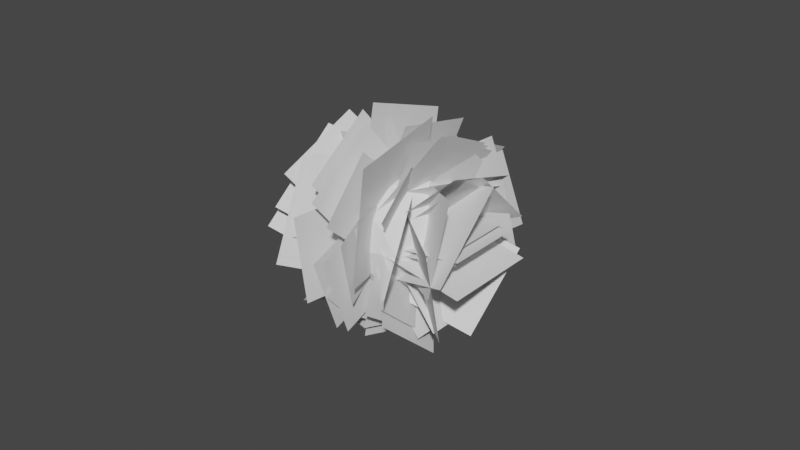 # Source: Leaves03.blend  (saved by Blender 2.80.75; exported with 4.5.12 LTS)
import bpy
from mathutils import Matrix  # noqa: F401  (used for matrix-valued properties, if any)

bpy.ops.wm.read_factory_settings(use_empty=True)
scene = bpy.context.scene
scene.name = 'Scene'

# ---- collections
col_collection = bpy.data.collections.new('Collection'); scene.collection.children.link(col_collection)

# ---- world
world_world = bpy.data.worlds.new('World'); scene.world = world_world
world_world.use_nodes = True; world_world.node_tree.nodes.clear()
_N = world_world.node_tree.nodes; _L = world_world.node_tree.links
n0 = _N.new('ShaderNodeOutputWorld'); n0.name = 'World Output'; n0.location = (300, 300)
n1 = _N.new('ShaderNodeBackground'); n1.name = 'Background'; n1.location = (10, 300)
n1.inputs[0].default_value = (0.05088, 0.05088, 0.05088, 1.0)
_L.new(n1.outputs[0], n0.inputs[0])
n0.is_active_output = True
world_world.color = (0.05088, 0.05088, 0.05088)
world_world.use_sun_shadow = False
world_world.sun_shadow_jitter_overblur = 0.0

# ---- meshes
me_icosphere = bpy.data.meshes.new('Icosphere')
me_icosphere.from_pydata([(0.0, 0.0, -1.0), (0.7236, -0.5257, -0.4472), (-0.2764, -0.8506, -0.4472), (-0.8944, 0.0, -0.4472), (-0.2764, 0.8506, -0.4472), (0.7236, 0.5257, -0.4472), (0.2764, -0.8506, 0.4472), (-0.7236, -0.5257, 0.4472), (-0.7236, 0.5257, 0.4472), (0.2764, 0.8506, 0.4472), (0.8944, 0.0, 0.4472), (0.0, 0.0, 1.0), (-0.1625, -0.5, -0.8507), (0.4253, -0.309, -0.8507), (0.2629, -0.809, -0.5257), (0.8506, 0.0, -0.5257), (0.4253, 0.309, -0.8507), (-0.5257, 0.0, -0.8507), (-0.6882, -0.5, -0.5257), (-0.1625, 0.5, -0.8507), (-0.6882, 0.5, -0.5257), (0.2629, 0.809, -0.5257), (0.9511, -0.309, 0.0), (0.9511, 0.309, 0.0), (0.0, -1.0, 0.0), (0.5878, -0.809, 0.0), (-0.9511, -0.309, 0.0), (-0.5878, -0.809, 0.0), (-0.5878, 0.809, 0.0), (-0.9511, 0.309, 0.0), (0.5878, 0.809, 0.0), (0.0, 1.0, 0.0), (0.6882, -0.5, 0.5257), (-0.2629, -0.809, 0.5257), (-0.8506, 0.0, 0.5257), (-0.2629, 0.809, 0.5257), (0.6882, 0.5, 0.5257), (0.1625, -0.5, 0.8507), (0.5257, 0.0, 0.8507), (-0.4253, -0.309, 0.8507), (-0.4253, 0.309, 0.8507), (0.1625, 0.5, 0.8507)], [], [(0, 13, 12), (1, 13, 15), (0, 12, 17), (0, 17, 19), (0, 19, 16), (1, 15, 22), (2, 14, 24), (3, 18, 26), (4, 20, 28), (5, 21, 30), (1, 22, 25), (2, 24, 27), (3, 26, 29), (4, 28, 31), (5, 30, 23), (6, 32, 37), (7, 33, 39), (8, 34, 40), (9, 35, 41), (10, 36, 38), (38, 41, 11), (38, 36, 41), (36, 9, 41), (41, 40, 11), (41, 35, 40), (35, 8, 40), (40, 39, 11), (40, 34, 39), (34, 7, 39), (39, 37, 11), (39, 33, 37), (33, 6, 37), (37, 38, 11), (37, 32, 38), (32, 10, 38), (23, 36, 10), (23, 30, 36), (30, 9, 36), (31, 35, 9), (31, 28, 35), (28, 8, 35), (29, 34, 8), (29, 26, 34), (26, 7, 34), (27, 33, 7), (27, 24, 33), (24, 6, 33), (25, 32, 6), (25, 22, 32), (22, 10, 32), (30, 31, 9), (30, 21, 31), (21, 4, 31), (28, 29, 8), (28, 20, 29), (20, 3, 29), (26, 27, 7), (26, 18, 27), (18, 2, 27), (24, 25, 6), (24, 14, 25), (14, 1, 25), (22, 23, 10), (22, 15, 23), (15, 5, 23), (16, 21, 5), (16, 19, 21), (19, 4, 21), (19, 20, 4), (19, 17, 20), (17, 3, 20), (17, 18, 3), (17, 12, 18), (12, 2, 18), (15, 16, 5), (15, 13, 16), (13, 0, 16), (12, 14, 2), (12, 13, 14), (13, 1, 14)])
_uv = me_icosphere.uv_layers.new(name='UVMap')
_uv.uv.foreach_set('vector', [0.2487, 0.8441, 0.1939, 0.6807, 0.325, 0.7138, 0.1273, 0.5432, 0.1939, 0.6807, 0.04775, 0.6807, 0.2487, 0.8441, 0.325, 0.7138, 0.3311, 0.9111, 0.2487, 0.8441, 0.3311, 0.9111, 0.2039, 1.0, 0.2487, 0.8441, 0.2039, 1.0, 0.1191, 0.8576, 0.1273, 0.5432, 0.04775, 0.6807, 0.01712, 0.5369, 0.4436, 0.4429, 0.4045, 0.5369, 0.3354, 0.371, 0.6616, 0.2684, 0.559, 0.371, 0.559, 0.1659, 0.7514, 0.1536, 0.8813, 0.1465, 0.802, 0.3196, 0.1082, 0.4429, 9.416e-07, 0.371, 0.09549, 0.2684, 0.7973, 0.9972, 0.7142, 0.8637, 0.8603, 0.8565, 0.4436, 0.4429, 0.3354, 0.371, 0.4309, 0.2684, 0.6616, 0.2684, 0.559, 0.1659, 0.6708, 0.1025, 0.7514, 0.1536, 0.802, 0.3196, 0.6719, 0.28, 0.1082, 0.4429, 0.09549, 0.2684, 0.2236, 0.371, 0.9108, 0.6905, 0.781, 0.6834, 0.862, 0.5369, 0.6623, 0.8441, 0.6046, 1.0, 0.5432, 0.8576, 0.535, 0.5432, 0.6145, 0.6807, 0.4684, 0.6807, 0.1082, 0.094, 0.0691, 0.0, 0.2073, 1.384e-07, 0.3262, 0.2684, 0.2236, 0.1659, 0.3354, 0.1025, 0.3311, 0.9111, 0.3373, 0.7138, 0.4136, 0.8441, 0.3354, 0.1025, 0.2236, 0.1659, 0.2073, 1.384e-07, 0.2236, 0.1659, 0.1082, 0.094, 0.2073, 1.384e-07, 0.3373, 0.7138, 0.4684, 0.6807, 0.4136, 0.8441, 0.3373, 0.7138, 0.4086, 0.5369, 0.4684, 0.6807, 0.4086, 0.5369, 0.535, 0.5432, 0.4684, 0.6807, 0.4684, 0.6807, 0.5432, 0.8576, 0.4136, 0.8441, 0.4684, 0.6807, 0.6145, 0.6807, 0.5432, 0.8576, 0.6145, 0.6807, 0.6623, 0.8441, 0.5432, 0.8576, 0.5432, 0.8576, 0.4584, 1.0, 0.4136, 0.8441, 0.5432, 0.8576, 0.6046, 1.0, 0.4584, 1.0, 0.9915, 0.6194, 0.9108, 0.6905, 0.862, 0.5369, 0.4584, 1.0, 0.3311, 0.9111, 0.4136, 0.8441, 0.862, 0.5369, 0.781, 0.6834, 0.7159, 0.5441, 0.781, 0.6834, 0.6623, 0.7028, 0.7159, 0.5441, 0.2236, 0.371, 0.2236, 0.1659, 0.3262, 0.2684, 0.2236, 0.371, 0.09549, 0.2684, 0.2236, 0.1659, 0.09549, 0.2684, 0.1082, 0.094, 0.2236, 0.1659, 0.0, 0.1659, 0.0691, 0.0, 0.1082, 0.094, 0.6719, 0.28, 0.802, 0.3196, 0.7386, 0.4603, 0.802, 0.3196, 0.865, 0.4603, 0.7386, 0.4603, 0.6452, 0.5369, 0.6145, 0.6807, 0.535, 0.5432, 0.6708, 0.1025, 0.559, 0.1659, 0.5427, 0.0, 0.559, 0.1659, 0.4436, 0.094, 0.5427, 0.0, 0.4309, 0.2684, 0.3354, 0.1659, 0.4436, 0.094, 0.4309, 0.2684, 0.3354, 0.371, 0.3354, 0.1659, 0.9904, 0.8169, 0.9108, 0.6905, 0.9915, 0.6194, 0.8603, 0.8565, 0.781, 0.6834, 0.9108, 0.6905, 0.8603, 0.8565, 0.7142, 0.8637, 0.781, 0.6834, 0.7142, 0.8637, 0.6623, 0.7028, 0.781, 0.6834, 0.09549, 0.2684, 0.0, 0.1659, 0.1082, 0.094, 0.09549, 0.2684, 9.416e-07, 0.371, 0.0, 0.1659, 0.6708, 0.08251, 0.7514, 0.1536, 0.6719, 0.28, 0.802, 0.3196, 0.9481, 0.3268, 0.865, 0.4603, 0.802, 0.3196, 0.8813, 0.1465, 0.9481, 0.3268, 0.8813, 0.1465, 1.0, 0.1659, 0.9481, 0.3268, 0.559, 0.1659, 0.4309, 0.2684, 0.4436, 0.094, 0.559, 0.1659, 0.559, 0.371, 0.4309, 0.2684, 0.559, 0.371, 0.4436, 0.4429, 0.4309, 0.2684, 0.9904, 0.8169, 0.8603, 0.8565, 0.9108, 0.6905, 0.9904, 0.8169, 0.9237, 0.9972, 0.8603, 0.8565, 0.9237, 0.9972, 0.7973, 0.9972, 0.8603, 0.8565, 0.3354, 0.4344, 0.2236, 0.371, 0.3262, 0.2684, 0.3354, 0.4344, 0.2073, 0.5369, 0.2236, 0.371, 0.2073, 0.5369, 0.1082, 0.4429, 0.2236, 0.371, 0.1191, 0.8576, 0.05771, 1.0, 0.0, 0.8441, 0.1191, 0.8576, 0.2039, 1.0, 0.05771, 1.0, 0.8003, 0.0, 0.7514, 0.1536, 0.6708, 0.08251, 0.8003, 0.0, 0.8813, 0.1465, 0.7514, 0.1536, 0.8003, 0.0, 0.9463, 0.00724, 0.8813, 0.1465, 0.9463, 0.00724, 1.0, 0.1659, 0.8813, 0.1465, 0.6708, 0.4344, 0.559, 0.371, 0.6616, 0.2684, 0.6708, 0.4344, 0.5427, 0.5369, 0.559, 0.371, 0.5427, 0.5369, 0.4436, 0.4429, 0.559, 0.371, 0.04775, 0.6807, 0.1191, 0.8576, 0.0, 0.8441, 0.04775, 0.6807, 0.1939, 0.6807, 0.1191, 0.8576, 0.1939, 0.6807, 0.2487, 0.8441, 0.1191, 0.8576, 0.5427, 0.5369, 0.4045, 0.5369, 0.4436, 0.4429, 0.325, 0.7138, 0.1939, 0.6807, 0.2537, 0.5369, 0.1939, 0.6807, 0.1273, 0.5432, 0.2537, 0.5369])
me_icosphere.use_remesh_preserve_volume = False
me_icosphere.use_remesh_preserve_attributes = False
me_icosphere.use_mirror_vertex_groups = False
me_icosphere.update()
me_plane = bpy.data.meshes.new('Plane')
me_plane.from_pydata([(-1.0, -1.0, 0.0), (1.0, -1.0, 0.0), (-1.0, 1.0, 0.0), (1.0, 1.0, 0.0), (1.296, -2.519, -0.2903), (-0.3605, -3.137, -0.6205), (1.993, -4.059, -0.9046), (0.3364, -4.677, -1.235), (1.852, -1.707, 0.04769), (-0.8994, -2.734, -0.5007), (3.01, -4.266, -0.9727), (0.2581, -5.292, -1.521), (1.106, -2.376, -0.07929), (-1.044, -3.178, -0.5077), (2.01, -4.375, -0.8763), (-0.1394, -5.177, -1.305), (1.036, -1.714, 0.09011), (-0.08219, -3.412, -0.8172), (2.951, -2.802, -0.233), (1.833, -4.5, -1.14), (0.9429, -2.999, -1.066), (-1.443, -1.817, -0.4342), (-0.3966, -5.135, -2.13), (-2.783, -3.953, -1.499), (0.812, -3.104, -0.4792), (-1.717, -1.852, 0.1901), (-0.6077, -5.368, -1.607), (-3.137, -4.116, -0.9382), (1.495, -1.966, -0.6449), (-1.399, -1.865, -0.5911), (1.443, -1.917, -3.54), (-1.451, -1.816, -3.487), (1.445, -1.917, -0.945), (-0.846, -1.837, -0.9025), (1.404, -1.878, -3.237), (-0.8872, -1.798, -3.195), (-0.3098, -0.4752, 0.278), (0.5921, -2.986, -1.064), (2.02, 0.9846, -0.8874), (2.922, -1.526, -2.229), (1.212, -3.268, -0.4592), (-1.445, -1.536, 0.466), (0.04109, -5.915, 1.132), (-2.616, -4.184, 2.058), (0.7426, -3.564, -0.07542), (-0.9672, -2.45, 0.5199), (-0.01087, -5.268, 0.9487), (-1.721, -4.154, 1.544), (0.5785, -3.051, -0.7489), (-1.735, -1.276, 0.1999), (-1.338, -4.55, -2.616), (-3.651, -2.775, -1.667), (-0.1411, -0.7998, 0.3066), (1.245, -2.625, -0.6689), (1.829, 0.7236, 0.2548), (3.215, -1.102, -0.7207), (0.4488, -1.016, 0.02653), (1.456, -2.343, -0.6825), (1.881, 0.09132, -0.01113), (2.888, -1.235, -0.7201), (-1.173, -2.884, 0.04699), (-1.008, -1.249, 0.9209), (-2.865, -3.11, 0.7895), (-2.7, -1.475, 1.663), (-1.174, -1.414, -0.5475), (0.8612, -0.7845, -0.2109), (-1.684, 0.579, -1.195), (0.3513, 1.209, -0.8582), (-1.111, -1.689, -0.5865), (1.41, -0.9088, -0.1697), (-1.742, 0.7794, -1.388), (0.7782, 1.559, -0.9712), (-1.446, -1.336, -0.5645), (0.3206, -0.7888, -0.2723), (-1.889, 0.3948, -1.126), (-0.122, 0.9417, -0.8343), (-1.623, -2.629, 0.2514), (0.9244, -1.582, 0.8111), (-2.442, -2.039, 2.875), (0.1054, -0.9914, 3.434), (-1.506, -2.8, 0.469), (0.8, -1.852, 0.9757), (-2.248, -2.265, 2.844), (0.0585, -1.317, 3.35), (-1.624, -2.057, -0.203), (0.8493, -0.8113, 0.4625), (-2.984, -0.3151, 1.593), (-0.5111, 0.9302, 2.258), (-1.633, -2.04, 0.3288), (0.2332, -1.101, 0.8309), (-2.659, -0.7265, 1.684), (-0.7931, 0.2131, 2.186), (-2.141, -2.389, 0.1746), (0.6553, -1.625, 0.5828), (-2.896, -0.9177, 2.591), (-0.09917, -0.1538, 2.999), (-1.533, -2.123, 0.08574), (1.448, -1.309, 0.5209), (-2.337, -0.555, 2.662), (0.644, 0.2593, 3.097), (-1.922, -2.256, 0.1028), (0.968, -1.466, 0.5246), (-2.702, -0.7355, 2.6), (0.1883, 0.0539, 3.022), (-1.949, -2.178, 0.4404), (0.3211, -1.558, 0.7718), (-2.562, -0.9842, 2.402), (-0.2914, -0.3641, 2.733), (-1.407, -1.985, 0.2598), (1.23, -1.265, 0.6446), (-2.119, -0.5986, 2.538), (0.5182, 0.1216, 2.923), (-1.142, -1.527, 0.8019), (0.961, -1.596, 0.765), (-1.071, -0.2399, 2.466), (1.033, -0.309, 2.429), (-1.21, -1.813, 0.9217), (1.058, -1.887, 0.8818), (-1.133, -0.4248, 2.716), (1.135, -0.4994, 2.676), (-1.993, -2.243, -0.4557), (1.019, -1.12, 0.1444), (-3.259, 0.5565, 0.6609), (-0.2477, 1.68, 1.261), (-0.7697, -2.819, -1.167), (0.6659, -0.2862, 0.1863), (-2.82, -0.8555, -2.667), (-1.384, 1.677, -1.313), (-1.45, -2.347, -0.961), (-0.5747, -0.803, -0.1361), (-2.699, -1.15, -1.875), (-1.824, 0.3939, -1.05), (-1.444, -2.392, -0.5775), (-0.2685, -0.6075, 0.3762), (-3.457, -1.248, -0.2378), (-2.281, 0.5364, 0.7159), (-0.8813, -2.605, -0.9729), (-0.2667, -0.1822, 0.3217), (-3.579, -1.824, -1.154), (-2.965, 0.5991, 0.1405), (-1.056, -3.346, -0.7441), (-0.4179, -0.832, 0.5996), (-3.856, -2.536, -0.9322), (-3.218, -0.02104, 0.4115), (-0.9675, -3.116, -0.7928), (-0.9642, -0.9878, 0.3447), (-3.379, -3.157, -0.7092), (-3.376, -1.029, 0.4283), (-1.73, -3.202, -0.6907), (0.1647, -0.98, 0.4967), (-4.158, -1.99, 0.915), (-2.263, 0.232, 2.102), (-1.862, -1.771, 0.4643), (1.124, -1.875, 0.4089), (-1.808, -1.822, 3.452), (1.178, -1.926, 3.396), (-1.185, -1.534, 0.8599), (1.167, -2.761, 0.2041), (-0.3399, -1.298, 3.448), (2.012, -2.526, 2.792), (-1.125, -1.436, 0.4526), (1.886, -2.664, -0.2032), (0.01364, -0.161, 3.295), (3.025, -1.388, 2.639), (-1.516, -1.028, 0.6255), (1.185, -2.129, 0.03715), (-0.4945, 0.1156, 3.175), (2.207, -0.9854, 2.587), (-1.313, -1.063, 0.06745), (1.51, -2.256, -0.5699), (-0.1699, 1.829, -0.2839), (2.653, 0.6366, -0.9213), (-0.3979, -0.8781, -0.2681), (1.446, -1.657, -0.6844), (0.3486, 1.011, -0.4976), (2.192, 0.2322, -0.914), (-1.523, -1.246, -0.4226), (0.7948, -1.162, -0.378), (-1.563, 0.6132, -1.809), (0.7545, 0.6966, -1.765), (-1.022, -1.272, -0.7657), (0.9459, -1.202, -0.7278), (-1.056, 0.3061, -1.943), (0.9118, 0.3769, -1.905), (-0.4164, -3.566, -1.413), (0.126, -0.7258, 0.1046), (-1.787, -1.97, -3.911), (-1.244, 0.8707, -2.393), (-0.8207, -3.128, -0.9533), (-0.289, -0.3432, 0.5347), (-2.164, -1.563, -3.402), (-1.632, 1.222, -1.914), (-0.6794, -2.81, -1.252), (-1.244, -1.31, -0.4504), (-2.117, -2.78, -2.322), (-2.682, -1.28, -1.52), (0.1364, -3.59, -1.295), (-0.8334, -1.015, 0.08112), (-2.331, -3.538, -3.132), (-3.301, -0.9627, -1.756), (-0.424, -2.871, -0.9163), (-1.245, -0.6908, 0.2488), (-2.513, -2.827, -2.472), (-3.334, -0.6466, -1.307), (0.04165, -3.361, -1.155), (-0.9303, -0.7807, 0.2236), (-2.431, -3.309, -2.996), (-3.403, -0.7284, -1.617), (0.1299, -3.906, -0.691), (-0.7994, -1.32, 0.6913), (-2.271, -5.41, 0.5098), (-3.2, -2.824, 1.892), (0.2164, -3.368, -0.1962), (-0.9422, -1.005, 1.066), (-1.41, -5.081, 1.518), (-2.569, -2.718, 2.781), (-0.3268, -3.7, -0.5581), (-0.03915, -0.782, 1.001), (-1.837, -4.977, 2.11), (-1.55, -2.059, 3.669), (-1.029, -1.255, 0.926), (1.326, -3.063, -0.03986), (0.9216, 0.2708, 2.827), (3.277, -1.537, 1.861), (-0.5016, -0.6899, 0.6738), (1.171, -1.974, -0.01211), (0.8837, 0.3939, 2.024), (2.556, -0.8897, 1.338), (-0.3984, -0.7199, 0.7262), (0.8319, -3.394, -0.7025), (2.632, 0.3268, 1.377), (3.862, -2.347, -0.05144), (-0.5146, -0.7715, 0.1476), (1.479, -2.071, -0.5467), (0.3641, 1.215, -1.047), (2.358, -0.08382, -1.741), (-1.334, -0.7565, -0.08604), (0.9267, -2.23, -0.8732), (-0.3381, 1.496, -1.44), (1.923, 0.02326, -2.227), (-0.944, -0.7638, 0.1473), (1.285, -2.216, -0.6287), (0.03809, 1.457, -1.188), (2.267, 0.004798, -1.964), (-0.4667, -0.2205, 0.8621), (0.8379, -2.881, -0.5596), (1.364, 1.709, -1.068), (2.669, -0.9516, -2.49), (-0.2832, -0.7239, -0.1451), (0.7053, -2.74, -1.222), (1.104, 0.7379, -1.607), (2.093, -1.278, -2.685), (-0.2134, -0.4447, 0.2202), (0.7844, -2.479, -0.8671), (1.187, 1.031, -1.256), (2.185, -1.004, -2.343), (0.732, -0.8679, -0.08253), (0.5348, -2.869, -1.152), (1.768, 0.007444, -1.912), (1.57, -1.993, -2.981), (-0.2236, -2.912, -1.109), (-1.397, -1.063, -0.1206), (-1.474, -2.621, -3.139), (-2.647, -0.7718, -2.151), (-0.3068, -3.321, -0.6521), (-1.518, -1.726, 0.2007), (-2.029, -4.653, -0.6068), (-3.241, -3.057, 0.246), (-0.07795, -3.062, -0.836), (-1.818, -1.895, -0.2122), (-1.339, -4.837, -1.032), (-3.079, -3.67, -0.4083), (-0.9319, -2.73, 0.6099), (0.6031, -1.537, 1.247), (-1.102, -3.517, 2.491), (0.4332, -2.324, 3.129), (-1.338, -3.149, 0.0646), (0.6576, -1.598, 0.8932), (-1.558, -4.171, 2.51), (0.4367, -2.621, 3.338), (-1.269, -3.364, 0.2022), (0.4209, -2.051, 0.904), (-1.456, -4.23, 2.273), (0.2338, -2.917, 2.975), (1.098, -1.679, 0.8765), (-0.7685, -3.13, 0.1012), (1.407, -3.14, 2.867), (-0.4599, -4.591, 2.092), (0.8998, -1.283, 0.6964), (-1.569, -3.202, -0.329), (1.308, -3.215, 3.329), (-1.161, -5.134, 2.303), (0.2644, -1.256, 0.726), (-0.2545, -3.973, -0.7258), (1.575, -2.783, 3.115), (1.056, -5.5, 1.664), (0.573, -1.481, 1.242), (0.2649, -3.095, 0.3802), (1.351, -2.388, 2.661), (1.043, -4.001, 1.799), (0.3591, -0.9142, 0.7543), (-0.03663, -3.668, -0.7171), (3.113, -1.921, 1.898), (2.717, -4.674, 0.4265), (0.7463, -1.756, 0.5952), (0.2593, -3.676, -0.4306), (2.884, -2.375, 0.7388), (2.397, -4.295, -0.287), (0.8604, -0.9099, 0.4307), (0.3141, -3.064, -0.7202), (3.259, -1.605, 0.5918), (2.713, -3.758, -0.5591), (0.9152, -1.592, 0.5086), (0.4766, -3.321, -0.4153), (2.841, -2.149, 0.6379), (2.402, -3.878, -0.286), (0.5736, -1.137, 0.06933), (0.5702, -3.319, -1.097), (3.046, -1.095, -0.01635), (3.043, -3.277, -1.182), (0.491, -0.557, 0.6491), (0.4873, -2.903, -0.6045), (3.149, -0.5119, 0.5569), (3.145, -2.858, -0.6967), (0.9467, -1.215, 0.0004596), (0.7855, -2.812, -0.8526), (2.599, -0.995, -0.7243), (2.437, -2.591, -1.577), (1.091, -1.063, 0.6586), (-0.1423, -3.457, -0.6206), (3.455, -1.32, -1.139), (2.222, -3.714, -2.418), (0.8037, -0.5866, 0.1123), (-0.8456, -2.895, -1.121), (2.609, -0.5341, -2.4), (0.96, -2.843, -3.633), (1.662, -1.662, -0.1191), (-1.446, -2.511, -0.5727), (2.5, -3.297, -2.804), (-0.6075, -4.146, -3.258), (0.9151, -1.725, 0.9576), (-1.123, -3.31, 0.111), (2.343, -3.931, 1.649), (0.3042, -5.516, 0.8022), (1.226, -1.765, 0.2694), (-0.7811, -3.325, -0.5643), (2.632, -3.937, 0.9502), (0.6248, -5.498, 0.1165), (1.118, -2.737, -0.6105), (-1.356, -2.464, -0.4643), (0.8082, -4.872, -1.86), (-1.666, -4.599, -1.714), (1.229, -2.552, -0.7154), (-1.007, -2.738, -0.8148), (1.436, -4.688, -1.379), (-0.7997, -4.874, -1.478), (0.9779, -2.81, -0.04208), (-1.212, -2.992, -0.1394), (1.181, -4.901, -0.6918), (-1.009, -5.084, -0.7891), (1.406, -2.59, -0.02782), (-1.388, -2.59, -0.02782), (1.406, -5.385, -0.02782), (-1.388, -5.385, -0.02782), (1.256, -3.041, -0.02612), (-0.6369, -3.041, -0.02612), (1.256, -4.934, -0.02612), (-0.6369, -4.934, -0.02612), (0.7926, -2.78, 0.06855), (-1.622, -2.78, 0.06855), (0.7926, -5.195, 0.06855), (-1.622, -5.195, 0.06855), (0.9842, -3.012, -0.02782), (-0.9668, -3.012, -0.02782), (0.9842, -4.963, -0.02782), (-0.9668, -4.963, -0.02782), (1.932, -2.365, -0.02612), (-1.313, -2.365, -0.02612), (1.932, -5.61, -0.02612), (-1.313, -5.61, -0.02612)], [], [(0, 1, 3, 2), (4, 5, 7, 6), (8, 9, 11, 10), (12, 13, 15, 14), (16, 17, 19, 18), (20, 21, 23, 22), (24, 25, 27, 26), (28, 29, 31, 30), (32, 33, 35, 34), (36, 37, 39, 38), (40, 41, 43, 42), (44, 45, 47, 46), (48, 49, 51, 50), (52, 53, 55, 54), (56, 57, 59, 58), (60, 61, 63, 62), (64, 65, 67, 66), (68, 69, 71, 70), (72, 73, 75, 74), (76, 77, 79, 78), (80, 81, 83, 82), (84, 85, 87, 86), (88, 89, 91, 90), (92, 93, 95, 94), (96, 97, 99, 98), (100, 101, 103, 102), (104, 105, 107, 106), (108, 109, 111, 110), (112, 113, 115, 114), (116, 117, 119, 118), (120, 121, 123, 122), (124, 125, 127, 126), (128, 129, 131, 130), (132, 133, 135, 134), (136, 137, 139, 138), (140, 141, 143, 142), (144, 145, 147, 146), (148, 149, 151, 150), (152, 153, 155, 154), (156, 157, 159, 158), (160, 161, 163, 162), (164, 165, 167, 166), (168, 169, 171, 170), (172, 173, 175, 174), (176, 177, 179, 178), (180, 181, 183, 182), (184, 185, 187, 186), (188, 189, 191, 190), (192, 193, 195, 194), (196, 197, 199, 198), (200, 201, 203, 202), (204, 205, 207, 206), (208, 209, 211, 210), (212, 213, 215, 214), (216, 217, 219, 218), (220, 221, 223, 222), (224, 225, 227, 226), (228, 229, 231, 230), (232, 233, 235, 234), (236, 237, 239, 238), (240, 241, 243, 242), (244, 245, 247, 246), (248, 249, 251, 250), (252, 253, 255, 254), (256, 257, 259, 258), (260, 261, 263, 262), (264, 265, 267, 266), (268, 269, 271, 270), (272, 273, 275, 274), (276, 277, 279, 278), (280, 281, 283, 282), (284, 285, 287, 286), (288, 289, 291, 290), (292, 293, 295, 294), (296, 297, 299, 298), (300, 301, 303, 302), (304, 305, 307, 306), (308, 309, 311, 310), (312, 313, 315, 314), (316, 317, 319, 318), (320, 321, 323, 322), (324, 325, 327, 326), (328, 329, 331, 330), (332, 333, 335, 334), (336, 337, 339, 338), (340, 341, 343, 342), (344, 345, 347, 346), (348, 349, 351, 350), (352, 353, 355, 354), (356, 357, 359, 358), (360, 361, 363, 362), (364, 365, 367, 366), (368, 369, 371, 370), (372, 373, 375, 374), (376, 377, 379, 378)])
_uv = me_plane.uv_layers.new(name='UVMap')
_uv.uv.foreach_set('vector', [0.0, 0.0, 1.0, 0.0, 1.0, 1.0, 0.0, 1.0, 0.0, 0.0, 1.0, 0.0, 1.0, 1.0, 0.0, 1.0, 0.0, 0.0, 1.0, 0.0, 1.0, 1.0, 0.0, 1.0, 0.0, 0.0, 1.0, 0.0, 1.0, 1.0, 0.0, 1.0, 0.0, 0.0, 1.0, 0.0, 1.0, 1.0, 0.0, 1.0, 0.0, 0.0, 1.0, 0.0, 1.0, 1.0, 0.0, 1.0, 0.0, 0.0, 1.0, 0.0, 1.0, 1.0, 0.0, 1.0, 0.0, 0.0, 1.0, 0.0, 1.0, 1.0, 0.0, 1.0, 0.0, 0.0, 1.0, 0.0, 1.0, 1.0, 0.0, 1.0, 0.0, 0.0, 1.0, 0.0, 1.0, 1.0, 0.0, 1.0, 0.0, 0.0, 1.0, 0.0, 1.0, 1.0, 0.0, 1.0, 0.0, 0.0, 1.0, 0.0, 1.0, 1.0, 0.0, 1.0, 0.0, 0.0, 1.0, 0.0, 1.0, 1.0, 0.0, 1.0, 0.0, 0.0, 1.0, 0.0, 1.0, 1.0, 0.0, 1.0, 0.0, 0.0, 1.0, 0.0, 1.0, 1.0, 0.0, 1.0, 0.0, 0.0, 1.0, 0.0, 1.0, 1.0, 0.0, 1.0, 0.0, 0.0, 1.0, 0.0, 1.0, 1.0, 0.0, 1.0, 0.0, 0.0, 1.0, 0.0, 1.0, 1.0, 0.0, 1.0, 0.0, 0.0, 1.0, 0.0, 1.0, 1.0, 0.0, 1.0, 0.0, 0.0, 1.0, 0.0, 1.0, 1.0, 0.0, 1.0, 0.0, 0.0, 1.0, 0.0, 1.0, 1.0, 0.0, 1.0, 0.0, 0.0, 1.0, 0.0, 1.0, 1.0, 0.0, 1.0, 0.0, 0.0, 1.0, 0.0, 1.0, 1.0, 0.0, 1.0, 0.0, 0.0, 1.0, 0.0, 1.0, 1.0, 0.0, 1.0, 0.0, 0.0, 1.0, 0.0, 1.0, 1.0, 0.0, 1.0, 0.0, 0.0, 1.0, 0.0, 1.0, 1.0, 0.0, 1.0, 0.0, 0.0, 1.0, 0.0, 1.0, 1.0, 0.0, 1.0, 0.0, 0.0, 1.0, 0.0, 1.0, 1.0, 0.0, 1.0, 0.0, 0.0, 1.0, 0.0, 1.0, 1.0, 0.0, 1.0, 0.0, 0.0, 1.0, 0.0, 1.0, 1.0, 0.0, 1.0, 0.0, 0.0, 1.0, 0.0, 1.0, 1.0, 0.0, 1.0, 0.0, 0.0, 1.0, 0.0, 1.0, 1.0, 0.0, 1.0, 0.0, 0.0, 1.0, 0.0, 1.0, 1.0, 0.0, 1.0, 0.0, 0.0, 1.0, 0.0, 1.0, 1.0, 0.0, 1.0, 0.0, 0.0, 1.0, 0.0, 1.0, 1.0, 0.0, 1.0, 0.0, 0.0, 1.0, 0.0, 1.0, 1.0, 0.0, 1.0, 0.0, 0.0, 1.0, 0.0, 1.0, 1.0, 0.0, 1.0, 0.0, 0.0, 1.0, 0.0, 1.0, 1.0, 0.0, 1.0, 0.0, 0.0, 1.0, 0.0, 1.0, 1.0, 0.0, 1.0, 0.0, 0.0, 1.0, 0.0, 1.0, 1.0, 0.0, 1.0, 0.0, 0.0, 1.0, 0.0, 1.0, 1.0, 0.0, 1.0, 0.0, 0.0, 1.0, 0.0, 1.0, 1.0, 0.0, 1.0, 0.0, 0.0, 1.0, 0.0, 1.0, 1.0, 0.0, 1.0, 0.0, 0.0, 1.0, 0.0, 1.0, 1.0, 0.0, 1.0, 0.0, 0.0, 1.0, 0.0, 1.0, 1.0, 0.0, 1.0, 0.0, 0.0, 1.0, 0.0, 1.0, 1.0, 0.0, 1.0, 0.0, 0.0, 1.0, 0.0, 1.0, 1.0, 0.0, 1.0, 0.0, 0.0, 1.0, 0.0, 1.0, 1.0, 0.0, 1.0, 0.0, 0.0, 1.0, 0.0, 1.0, 1.0, 0.0, 1.0, 0.0, 0.0, 1.0, 0.0, 1.0, 1.0, 0.0, 1.0, 0.0, 0.0, 1.0, 0.0, 1.0, 1.0, 0.0, 1.0, 0.0, 0.0, 1.0, 0.0, 1.0, 1.0, 0.0, 1.0, 0.0, 0.0, 1.0, 0.0, 1.0, 1.0, 0.0, 1.0, 0.0, 0.0, 1.0, 0.0, 1.0, 1.0, 0.0, 1.0, 0.0, 0.0, 1.0, 0.0, 1.0, 1.0, 0.0, 1.0, 0.0, 0.0, 1.0, 0.0, 1.0, 1.0, 0.0, 1.0, 0.0, 0.0, 1.0, 0.0, 1.0, 1.0, 0.0, 1.0, 0.0, 0.0, 1.0, 0.0, 1.0, 1.0, 0.0, 1.0, 0.0, 0.0, 1.0, 0.0, 1.0, 1.0, 0.0, 1.0, 0.0, 0.0, 1.0, 0.0, 1.0, 1.0, 0.0, 1.0, 0.0, 0.0, 1.0, 0.0, 1.0, 1.0, 0.0, 1.0, 0.0, 0.0, 1.0, 0.0, 1.0, 1.0, 0.0, 1.0, 0.0, 0.0, 1.0, 0.0, 1.0, 1.0, 0.0, 1.0, 0.0, 0.0, 1.0, 0.0, 1.0, 1.0, 0.0, 1.0, 0.0, 0.0, 1.0, 0.0, 1.0, 1.0, 0.0, 1.0, 0.0, 0.0, 1.0, 0.0, 1.0, 1.0, 0.0, 1.0, 0.0, 0.0, 1.0, 0.0, 1.0, 1.0, 0.0, 1.0, 0.0, 0.0, 1.0, 0.0, 1.0, 1.0, 0.0, 1.0, 0.0, 0.0, 1.0, 0.0, 1.0, 1.0, 0.0, 1.0, 0.0, 0.0, 1.0, 0.0, 1.0, 1.0, 0.0, 1.0, 0.0, 0.0, 1.0, 0.0, 1.0, 1.0, 0.0, 1.0, 0.0, 0.0, 1.0, 0.0, 1.0, 1.0, 0.0, 1.0, 0.0, 0.0, 1.0, 0.0, 1.0, 1.0, 0.0, 1.0, 0.0, 0.0, 1.0, 0.0, 1.0, 1.0, 0.0, 1.0, 0.0, 0.0, 1.0, 0.0, 1.0, 1.0, 0.0, 1.0, 0.0, 0.0, 1.0, 0.0, 1.0, 1.0, 0.0, 1.0, 0.0, 0.0, 1.0, 0.0, 1.0, 1.0, 0.0, 1.0, 0.0, 0.0, 1.0, 0.0, 1.0, 1.0, 0.0, 1.0, 0.0, 0.0, 1.0, 0.0, 1.0, 1.0, 0.0, 1.0, 0.0, 0.0, 1.0, 0.0, 1.0, 1.0, 0.0, 1.0, 0.0, 0.0, 1.0, 0.0, 1.0, 1.0, 0.0, 1.0, 0.0, 0.0, 1.0, 0.0, 1.0, 1.0, 0.0, 1.0, 0.0, 0.0, 1.0, 0.0, 1.0, 1.0, 0.0, 1.0, 0.0, 0.0, 1.0, 0.0, 1.0, 1.0, 0.0, 1.0, 0.0, 0.0, 1.0, 0.0, 1.0, 1.0, 0.0, 1.0, 0.0, 0.0, 1.0, 0.0, 1.0, 1.0, 0.0, 1.0, 0.0, 0.0, 1.0, 0.0, 1.0, 1.0, 0.0, 1.0, 0.0, 0.0, 1.0, 0.0, 1.0, 1.0, 0.0, 1.0, 0.0, 0.0, 1.0, 0.0, 1.0, 1.0, 0.0, 1.0, 0.0, 0.0, 1.0, 0.0, 1.0, 1.0, 0.0, 1.0, 0.0, 0.0, 1.0, 0.0, 1.0, 1.0, 0.0, 1.0, 0.0, 0.0, 1.0, 0.0, 1.0, 1.0, 0.0, 1.0, 0.0, 0.0, 1.0, 0.0, 1.0, 1.0, 0.0, 1.0, 0.0, 0.0, 1.0, 0.0, 1.0, 1.0, 0.0, 1.0, 0.0, 0.0, 1.0, 0.0, 1.0, 1.0, 0.0, 1.0])
me_plane.use_remesh_preserve_volume = False
me_plane.use_remesh_preserve_attributes = False
me_plane.use_mirror_vertex_groups = False
me_plane.update()

# ---- objects
ob_icosphere = bpy.data.objects.new('Icosphere', me_icosphere)
ob_plane_031 = bpy.data.objects.new('Plane.031', me_plane)

# ---- transforms, parenting, visibility, modifiers, constraints
ob_icosphere.location = (0.0, 0.0, -0.0686)
ob_icosphere.scale = (2.52, 2.52, 2.52)
ob_icosphere.lineart.crease_threshold = 0.0
_m = ob_icosphere.modifiers.new('ParticleSettings', 'PARTICLE_SYSTEM')
ob_plane_031.location = (-1.048, 1.568, 1.466)
ob_plane_031.rotation_euler = (1.08, 0.7224, 1.571)
ob_plane_031.scale = (1.193, 1.193, 1.193)
ob_plane_031.lineart.crease_threshold = 0.0

# ---- collection membership
col_collection.objects.link(ob_icosphere)
col_collection.objects.link(ob_plane_031)

# ---- scene / render settings (as saved in the file)
scene.frame_start = 1; scene.frame_end = 250; scene.frame_set(1)
scene.render.engine = 'BLENDER_EEVEE_NEXT'
scene.cycles.use_denoising = False
scene.cycles.samples = 128
scene.cycles.sampling_pattern = 'TABULATED_SOBOL'
scene.cycles.use_adaptive_sampling = False
scene.cycles.use_light_tree = False
scene.view_settings.view_transform = 'Filmic'
bpy.context.view_layer.update()

# ---- added for rendering (the .blend has no active camera and no usable light): camera, sun
cam_auto = bpy.data.cameras.new('AutoCamera')
cam_auto.lens = 50.0
cam_auto.sensor_width = 36.0
cam_auto.clip_end = 1000.0
ob_auto_camera = bpy.data.objects.new('AutoCamera', cam_auto)
scene.collection.objects.link(ob_auto_camera)
ob_auto_camera.location = (23.2497, -27.9611, 18.5397)
ob_auto_camera.rotation_euler = (1.09748, -7.21219e-08, 0.694738)
scene.camera = ob_auto_camera
light_auto_sun = bpy.data.lights.new('AutoSun', 'SUN')
light_auto_sun.energy = 3.0
light_auto_sun.angle = 0.0523599
ob_auto_sun = bpy.data.objects.new('AutoSun', light_auto_sun)
scene.collection.objects.link(ob_auto_sun)
ob_auto_sun.rotation_euler = (0.872665, 0.174533, 0.523599)
bpy.context.view_layer.update()
